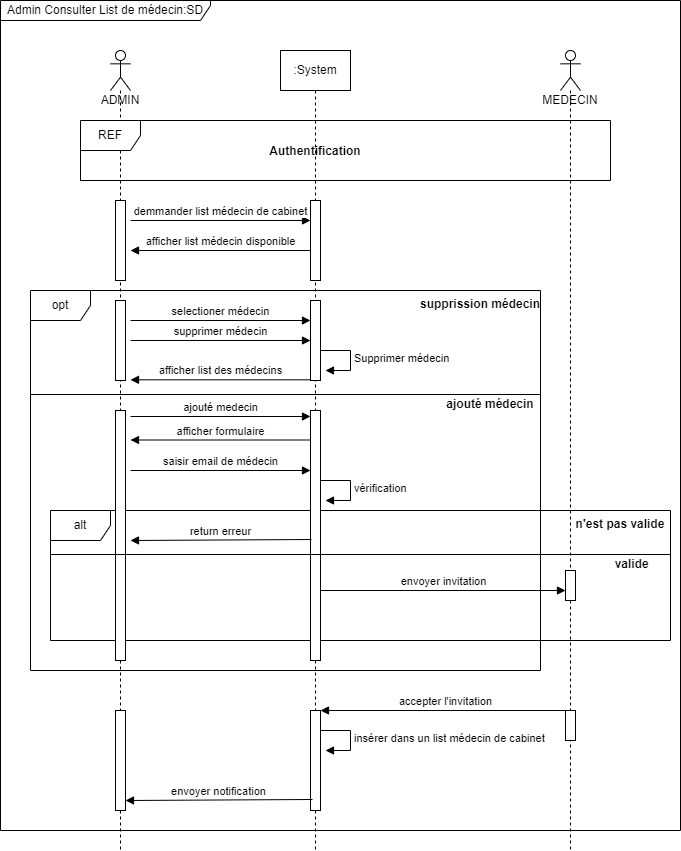

The diagram above was exported from draw.io. Its source (the exported page's mxGraphModel, read from the mxfile embedded in the PNG):
<mxGraphModel dx="864" dy="508" grid="1" gridSize="10" guides="1" tooltips="1" connect="1" arrows="1" fold="1" page="1" pageScale="1" pageWidth="850" pageHeight="1100" math="0" shadow="0">
  <root>
    <mxCell id="0" />
    <mxCell id="1" parent="0" />
    <mxCell id="NL9QAYArIsIECcMiZYLG-7" value="Admin Consulter List de médecin:SD" style="shape=umlFrame;whiteSpace=wrap;html=1;width=210;height=20;" parent="1" vertex="1">
      <mxGeometry x="70" y="430" width="680" height="830" as="geometry" />
    </mxCell>
    <mxCell id="NL9QAYArIsIECcMiZYLG-12" value="opt" style="shape=umlFrame;whiteSpace=wrap;html=1;" parent="1" vertex="1">
      <mxGeometry x="100" y="720" width="510" height="380" as="geometry" />
    </mxCell>
    <mxCell id="BVoA5LQjhjej8amwB-eO-5" value="alt" style="shape=umlFrame;whiteSpace=wrap;html=1;" parent="1" vertex="1">
      <mxGeometry x="120" y="940" width="620" height="130" as="geometry" />
    </mxCell>
    <mxCell id="NL9QAYArIsIECcMiZYLG-2" value="ADMIN" style="shape=umlLifeline;participant=umlActor;perimeter=lifelinePerimeter;whiteSpace=wrap;html=1;container=1;collapsible=0;recursiveResize=0;verticalAlign=top;spacingTop=36;outlineConnect=0;" parent="1" vertex="1">
      <mxGeometry x="180" y="480" width="20" height="800" as="geometry" />
    </mxCell>
    <mxCell id="NL9QAYArIsIECcMiZYLG-9" value="" style="html=1;points=[];perimeter=orthogonalPerimeter;" parent="NL9QAYArIsIECcMiZYLG-2" vertex="1">
      <mxGeometry x="5" y="150" width="10" height="80" as="geometry" />
    </mxCell>
    <mxCell id="BVoA5LQjhjej8amwB-eO-16" value="" style="html=1;points=[];perimeter=orthogonalPerimeter;" parent="NL9QAYArIsIECcMiZYLG-2" vertex="1">
      <mxGeometry x="5" y="660" width="10" height="100" as="geometry" />
    </mxCell>
    <mxCell id="NL9QAYArIsIECcMiZYLG-3" value="MEDECIN" style="shape=umlLifeline;participant=umlActor;perimeter=lifelinePerimeter;whiteSpace=wrap;html=1;container=1;collapsible=0;recursiveResize=0;verticalAlign=top;spacingTop=36;outlineConnect=0;" parent="1" vertex="1">
      <mxGeometry x="630" y="480" width="20" height="800" as="geometry" />
    </mxCell>
    <mxCell id="BVoA5LQjhjej8amwB-eO-9" value="" style="html=1;points=[];perimeter=orthogonalPerimeter;" parent="NL9QAYArIsIECcMiZYLG-3" vertex="1">
      <mxGeometry x="5" y="520" width="10" height="30" as="geometry" />
    </mxCell>
    <mxCell id="BVoA5LQjhjej8amwB-eO-14" value="" style="html=1;points=[];perimeter=orthogonalPerimeter;" parent="NL9QAYArIsIECcMiZYLG-3" vertex="1">
      <mxGeometry x="5" y="660" width="10" height="30" as="geometry" />
    </mxCell>
    <mxCell id="NL9QAYArIsIECcMiZYLG-4" value=":System" style="shape=umlLifeline;perimeter=lifelinePerimeter;whiteSpace=wrap;html=1;container=1;collapsible=0;recursiveResize=0;outlineConnect=0;" parent="1" vertex="1">
      <mxGeometry x="350" y="480" width="70" height="800" as="geometry" />
    </mxCell>
    <mxCell id="NL9QAYArIsIECcMiZYLG-6" value="Authentification" style="text;align=center;fontStyle=1;verticalAlign=middle;spacingLeft=3;spacingRight=3;strokeColor=none;rotatable=0;points=[[0,0.5],[1,0.5]];portConstraint=eastwest;" parent="NL9QAYArIsIECcMiZYLG-4" vertex="1">
      <mxGeometry x="-5" y="87" width="80" height="26" as="geometry" />
    </mxCell>
    <mxCell id="NL9QAYArIsIECcMiZYLG-5" value="REF" style="shape=umlFrame;whiteSpace=wrap;html=1;" parent="NL9QAYArIsIECcMiZYLG-4" vertex="1">
      <mxGeometry x="-200" y="70" width="530" height="60" as="geometry" />
    </mxCell>
    <mxCell id="NL9QAYArIsIECcMiZYLG-8" value="" style="html=1;points=[];perimeter=orthogonalPerimeter;" parent="NL9QAYArIsIECcMiZYLG-4" vertex="1">
      <mxGeometry x="30" y="150" width="10" height="80" as="geometry" />
    </mxCell>
    <mxCell id="BVoA5LQjhjej8amwB-eO-15" value="" style="html=1;points=[];perimeter=orthogonalPerimeter;" parent="NL9QAYArIsIECcMiZYLG-4" vertex="1">
      <mxGeometry x="30" y="660" width="10" height="100" as="geometry" />
    </mxCell>
    <mxCell id="BVoA5LQjhjej8amwB-eO-18" value="insérer dans un list médecin de cabinet" style="edgeStyle=orthogonalEdgeStyle;html=1;align=left;spacingLeft=2;endArrow=block;rounded=0;entryX=1;entryY=0;" parent="NL9QAYArIsIECcMiZYLG-4" edge="1">
      <mxGeometry relative="1" as="geometry">
        <mxPoint x="40" y="680" as="sourcePoint" />
        <Array as="points">
          <mxPoint x="70" y="680" />
        </Array>
        <mxPoint x="45" y="700" as="targetPoint" />
      </mxGeometry>
    </mxCell>
    <mxCell id="NL9QAYArIsIECcMiZYLG-10" value="demmander list médecin de cabinet" style="html=1;verticalAlign=bottom;endArrow=block;rounded=0;" parent="1" target="NL9QAYArIsIECcMiZYLG-8" edge="1">
      <mxGeometry width="80" relative="1" as="geometry">
        <mxPoint x="200" y="650" as="sourcePoint" />
        <mxPoint x="280" y="650" as="targetPoint" />
      </mxGeometry>
    </mxCell>
    <mxCell id="NL9QAYArIsIECcMiZYLG-11" value="afficher list médecin disponible" style="html=1;verticalAlign=bottom;endArrow=block;rounded=0;" parent="1" edge="1">
      <mxGeometry width="80" relative="1" as="geometry">
        <mxPoint x="380" y="680" as="sourcePoint" />
        <mxPoint x="200" y="680" as="targetPoint" />
      </mxGeometry>
    </mxCell>
    <mxCell id="NL9QAYArIsIECcMiZYLG-13" value="" style="html=1;points=[];perimeter=orthogonalPerimeter;" parent="1" vertex="1">
      <mxGeometry x="185" y="730" width="10" height="80" as="geometry" />
    </mxCell>
    <mxCell id="NL9QAYArIsIECcMiZYLG-14" value="" style="html=1;points=[];perimeter=orthogonalPerimeter;" parent="1" vertex="1">
      <mxGeometry x="380" y="730" width="10" height="80" as="geometry" />
    </mxCell>
    <mxCell id="NL9QAYArIsIECcMiZYLG-15" value="" style="html=1;points=[];perimeter=orthogonalPerimeter;" parent="1" vertex="1">
      <mxGeometry x="185" y="840" width="10" height="250" as="geometry" />
    </mxCell>
    <mxCell id="NL9QAYArIsIECcMiZYLG-17" value="selectioner médecin" style="html=1;verticalAlign=bottom;endArrow=block;rounded=0;" parent="1" edge="1">
      <mxGeometry width="80" relative="1" as="geometry">
        <mxPoint x="200" y="750" as="sourcePoint" />
        <mxPoint x="380" y="750" as="targetPoint" />
      </mxGeometry>
    </mxCell>
    <mxCell id="NL9QAYArIsIECcMiZYLG-18" value="supprimer médecin" style="html=1;verticalAlign=bottom;endArrow=block;rounded=0;" parent="1" edge="1">
      <mxGeometry width="80" relative="1" as="geometry">
        <mxPoint x="200" y="770" as="sourcePoint" />
        <mxPoint x="380" y="770" as="targetPoint" />
      </mxGeometry>
    </mxCell>
    <mxCell id="NL9QAYArIsIECcMiZYLG-20" value="Supprimer médecin" style="edgeStyle=orthogonalEdgeStyle;html=1;align=left;spacingLeft=2;endArrow=block;rounded=0;entryX=1;entryY=0;" parent="1" edge="1">
      <mxGeometry relative="1" as="geometry">
        <mxPoint x="390" y="780" as="sourcePoint" />
        <Array as="points">
          <mxPoint x="420" y="780" />
        </Array>
        <mxPoint x="395.0000000000001" y="800" as="targetPoint" />
      </mxGeometry>
    </mxCell>
    <mxCell id="NL9QAYArIsIECcMiZYLG-21" value="afficher list des médecins" style="html=1;verticalAlign=bottom;endArrow=block;rounded=0;" parent="1" edge="1">
      <mxGeometry width="80" relative="1" as="geometry">
        <mxPoint x="380.0000000000001" y="809.31" as="sourcePoint" />
        <mxPoint x="200" y="809.31" as="targetPoint" />
      </mxGeometry>
    </mxCell>
    <mxCell id="NL9QAYArIsIECcMiZYLG-22" value="" style="line;strokeWidth=1;fillColor=none;align=left;verticalAlign=middle;spacingTop=-1;spacingLeft=3;spacingRight=3;rotatable=0;labelPosition=right;points=[];portConstraint=eastwest;strokeColor=inherit;" parent="1" vertex="1">
      <mxGeometry x="100" y="820" width="510" height="8" as="geometry" />
    </mxCell>
    <mxCell id="NL9QAYArIsIECcMiZYLG-23" value="" style="html=1;points=[];perimeter=orthogonalPerimeter;" parent="1" vertex="1">
      <mxGeometry x="380" y="840" width="10" height="250" as="geometry" />
    </mxCell>
    <mxCell id="NL9QAYArIsIECcMiZYLG-24" value="supprission médecin" style="text;align=center;fontStyle=1;verticalAlign=middle;spacingLeft=3;spacingRight=3;strokeColor=none;rotatable=0;points=[[0,0.5],[1,0.5]];portConstraint=eastwest;" parent="1" vertex="1">
      <mxGeometry x="510" y="720" width="80" height="26" as="geometry" />
    </mxCell>
    <mxCell id="NL9QAYArIsIECcMiZYLG-25" value="ajouté médecin" style="text;align=center;fontStyle=1;verticalAlign=middle;spacingLeft=3;spacingRight=3;strokeColor=none;rotatable=0;points=[[0,0.5],[1,0.5]];portConstraint=eastwest;" parent="1" vertex="1">
      <mxGeometry x="520" y="820" width="80" height="26" as="geometry" />
    </mxCell>
    <mxCell id="BVoA5LQjhjej8amwB-eO-1" value="ajouté medecin" style="html=1;verticalAlign=bottom;endArrow=block;rounded=0;" parent="1" edge="1">
      <mxGeometry width="80" relative="1" as="geometry">
        <mxPoint x="200" y="846" as="sourcePoint" />
        <mxPoint x="380" y="846" as="targetPoint" />
      </mxGeometry>
    </mxCell>
    <mxCell id="BVoA5LQjhjej8amwB-eO-2" value="afficher formulaire" style="html=1;verticalAlign=bottom;endArrow=block;rounded=0;" parent="1" edge="1">
      <mxGeometry width="80" relative="1" as="geometry">
        <mxPoint x="380" y="869.5" as="sourcePoint" />
        <mxPoint x="200" y="869.5" as="targetPoint" />
      </mxGeometry>
    </mxCell>
    <mxCell id="BVoA5LQjhjej8amwB-eO-3" value="saisir email de médecin" style="html=1;verticalAlign=bottom;endArrow=block;rounded=0;" parent="1" edge="1">
      <mxGeometry width="80" relative="1" as="geometry">
        <mxPoint x="200" y="900" as="sourcePoint" />
        <mxPoint x="380" y="900" as="targetPoint" />
      </mxGeometry>
    </mxCell>
    <mxCell id="BVoA5LQjhjej8amwB-eO-4" value="vérification" style="edgeStyle=orthogonalEdgeStyle;html=1;align=left;spacingLeft=2;endArrow=block;rounded=0;entryX=1;entryY=0;" parent="1" edge="1">
      <mxGeometry relative="1" as="geometry">
        <mxPoint x="390" y="910" as="sourcePoint" />
        <Array as="points">
          <mxPoint x="420" y="910" />
        </Array>
        <mxPoint x="395" y="930" as="targetPoint" />
      </mxGeometry>
    </mxCell>
    <mxCell id="BVoA5LQjhjej8amwB-eO-6" value="n'est pas valide" style="text;align=center;fontStyle=1;verticalAlign=middle;spacingLeft=3;spacingRight=3;strokeColor=none;rotatable=0;points=[[0,0.5],[1,0.5]];portConstraint=eastwest;" parent="1" vertex="1">
      <mxGeometry x="650" y="940" width="80" height="26" as="geometry" />
    </mxCell>
    <mxCell id="BVoA5LQjhjej8amwB-eO-7" value="return erreur" style="html=1;verticalAlign=bottom;endArrow=block;rounded=0;exitX=0.1;exitY=0.516;exitDx=0;exitDy=0;exitPerimeter=0;" parent="1" source="NL9QAYArIsIECcMiZYLG-23" edge="1">
      <mxGeometry width="80" relative="1" as="geometry">
        <mxPoint x="375" y="970" as="sourcePoint" />
        <mxPoint x="200" y="970" as="targetPoint" />
      </mxGeometry>
    </mxCell>
    <mxCell id="BVoA5LQjhjej8amwB-eO-8" value="" style="line;strokeWidth=1;fillColor=none;align=left;verticalAlign=middle;spacingTop=-1;spacingLeft=3;spacingRight=3;rotatable=0;labelPosition=right;points=[];portConstraint=eastwest;strokeColor=inherit;" parent="1" vertex="1">
      <mxGeometry x="120" y="980" width="620" height="8" as="geometry" />
    </mxCell>
    <mxCell id="BVoA5LQjhjej8amwB-eO-10" value="envoyer invitation" style="html=1;verticalAlign=bottom;endArrow=block;rounded=0;" parent="1" target="BVoA5LQjhjej8amwB-eO-9" edge="1">
      <mxGeometry width="80" relative="1" as="geometry">
        <mxPoint x="390" y="1020" as="sourcePoint" />
        <mxPoint x="470" y="1020" as="targetPoint" />
      </mxGeometry>
    </mxCell>
    <mxCell id="BVoA5LQjhjej8amwB-eO-11" value=" valide" style="text;align=center;fontStyle=1;verticalAlign=middle;spacingLeft=3;spacingRight=3;strokeColor=none;rotatable=0;points=[[0,0.5],[1,0.5]];portConstraint=eastwest;" parent="1" vertex="1">
      <mxGeometry x="660" y="980" width="80" height="26" as="geometry" />
    </mxCell>
    <mxCell id="BVoA5LQjhjej8amwB-eO-17" value="accepter l'invitation" style="html=1;verticalAlign=bottom;endArrow=block;rounded=0;exitX=0.5;exitY=0;exitDx=0;exitDy=0;exitPerimeter=0;" parent="1" source="BVoA5LQjhjej8amwB-eO-14" target="BVoA5LQjhjej8amwB-eO-15" edge="1">
      <mxGeometry width="80" relative="1" as="geometry">
        <mxPoint x="580" y="1140" as="sourcePoint" />
        <mxPoint x="500" y="1140" as="targetPoint" />
      </mxGeometry>
    </mxCell>
    <mxCell id="BVoA5LQjhjej8amwB-eO-19" value="envoyer notification" style="html=1;verticalAlign=bottom;endArrow=block;rounded=0;exitX=0.2;exitY=0.89;exitDx=0;exitDy=0;exitPerimeter=0;" parent="1" source="BVoA5LQjhjej8amwB-eO-15" edge="1">
      <mxGeometry width="80" relative="1" as="geometry">
        <mxPoint x="380" y="1230" as="sourcePoint" />
        <mxPoint x="195" y="1230" as="targetPoint" />
      </mxGeometry>
    </mxCell>
  </root>
</mxGraphModel>